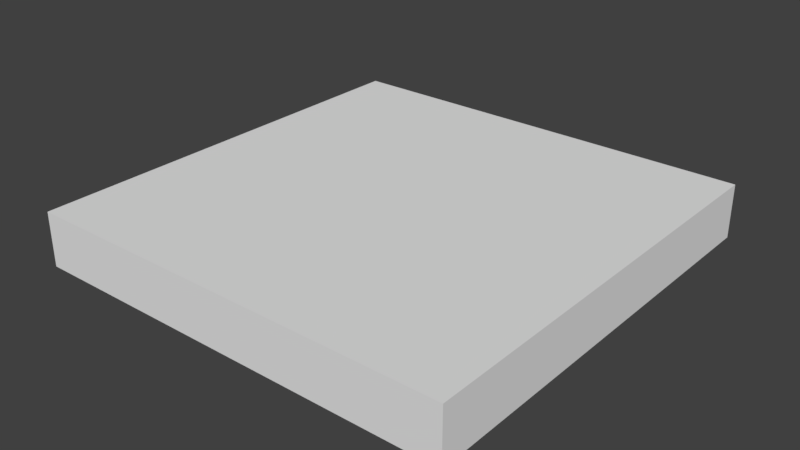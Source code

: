 # Source: SM_Square_2x2x0.25.blend  (saved by Blender 2.79.0; exported with 4.5.12 LTS)
import bpy
from mathutils import Matrix  # noqa: F401  (used for matrix-valued properties, if any)

bpy.ops.wm.read_factory_settings(use_empty=True)
scene = bpy.context.scene
scene.name = 'Scene'

# ---- collections
col_collection_1 = bpy.data.collections.new('Collection 1'); scene.collection.children.link(col_collection_1)

# ---- world
world_world = bpy.data.worlds.new('World'); scene.world = world_world
world_world.color = (0.05088, 0.05088, 0.05088)
world_world.use_sun_shadow = False
world_world.sun_shadow_jitter_overblur = 0.0
world_world.cycles.sampling_method = 'MANUAL'

# ---- meshes
me_plane = bpy.data.meshes.new('Plane')
me_plane.from_pydata([(-2.0, 0.0, 0.0), (0.0, 0.0, 0.0), (-2.0, 2.0, 0.0), (0.0, 2.0, 0.0), (-2.0, 0.0, 0.25), (0.0, 0.0, 0.25), (-2.0, 2.0, 0.25), (0.0, 2.0, 0.25)], [], [(0, 2, 3, 1), (4, 5, 7, 6), (3, 2, 6, 7), (0, 1, 5, 4), (1, 3, 7, 5), (2, 0, 4, 6)])
me_plane.use_remesh_preserve_volume = False
me_plane.use_remesh_preserve_attributes = False
me_plane.use_mirror_vertex_groups = False
me_plane.update()

# ---- objects
ob_sm_square_2x2x0_25 = bpy.data.objects.new('SM_Square_2x2x0.25', me_plane)

# ---- transforms, parenting, visibility, modifiers, constraints
ob_sm_square_2x2x0_25.location = (0.0, 0.0, 0.0)
ob_sm_square_2x2x0_25.lineart.crease_threshold = 0.0

# ---- collection membership
col_collection_1.objects.link(ob_sm_square_2x2x0_25)

# ---- scene / render settings (as saved in the file)
scene.frame_start = 1; scene.frame_end = 250; scene.frame_set(1)
scene.render.engine = 'BLENDER_EEVEE_NEXT'
scene.render.resolution_percentage = 50
scene.render.dither_intensity = 0.0
scene.cycles.use_denoising = False
scene.cycles.samples = 128
scene.cycles.sampling_pattern = 'TABULATED_SOBOL'
scene.cycles.use_adaptive_sampling = False
scene.cycles.use_light_tree = False
scene.cycles.blur_glossy = 0.0
scene.cycles.sample_clamp_indirect = 0.0
scene.view_settings.view_transform = 'Standard'
bpy.context.view_layer.update()

# ---- added for rendering (the .blend has no active camera and no usable light): camera, sun
cam_auto = bpy.data.cameras.new('AutoCamera')
cam_auto.lens = 50.0
cam_auto.sensor_width = 36.0
cam_auto.clip_end = 1000.0
ob_auto_camera = bpy.data.objects.new('AutoCamera', cam_auto)
scene.collection.objects.link(ob_auto_camera)
ob_auto_camera.location = (1.62713, -2.15256, 2.22671)
ob_auto_camera.rotation_euler = (1.09748, -7.21219e-08, 0.694738)
scene.camera = ob_auto_camera
light_auto_sun = bpy.data.lights.new('AutoSun', 'SUN')
light_auto_sun.energy = 3.0
light_auto_sun.angle = 0.0523599
ob_auto_sun = bpy.data.objects.new('AutoSun', light_auto_sun)
scene.collection.objects.link(ob_auto_sun)
ob_auto_sun.rotation_euler = (0.872665, 0.174533, 0.523599)
bpy.context.view_layer.update()
